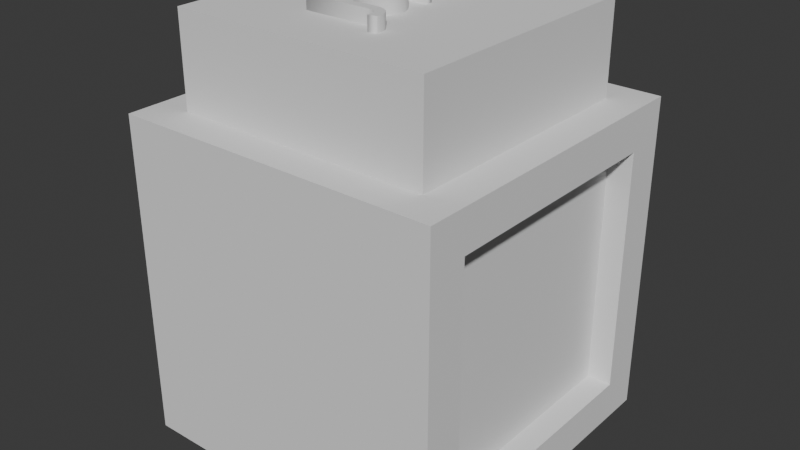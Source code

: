 # Source: Player.blend  (saved by Blender 4.4.32; exported with 4.5.12 LTS)
import bpy
from mathutils import Matrix  # noqa: F401  (used for matrix-valued properties, if any)

bpy.ops.wm.read_factory_settings(use_empty=True)
scene = bpy.context.scene
scene.name = 'Scene'

# ---- collections
col_collection = bpy.data.collections.new('Collection'); scene.collection.children.link(col_collection)

# ---- world
world_world = bpy.data.worlds.new('World'); scene.world = world_world
world_world.use_nodes = True; world_world.node_tree.nodes.clear()
_N = world_world.node_tree.nodes; _L = world_world.node_tree.links
n0 = _N.new('ShaderNodeOutputWorld'); n0.name = 'World Output'; n0.location = (300, 300)
n1 = _N.new('ShaderNodeBackground'); n1.name = 'Background'; n1.location = (10, 300)
n1.inputs[0].default_value = (0.05088, 0.05088, 0.05088, 1.0)
_L.new(n1.outputs[0], n0.inputs[0])
n0.is_active_output = True
world_world.color = (0.05088, 0.05088, 0.05088)
world_world.sun_shadow_jitter_overblur = 0.0

# ---- meshes
me_cube_001 = bpy.data.meshes.new('Cube.001')
me_cube_001.from_pydata([(1.0, -0.7531, -0.7531), (1.0, -0.7531, 0.7531), (1.0, 0.7531, -0.7531), (1.0, 0.7531, 0.7531), (1.0, 1.0, 1.0), (1.0, -1.0, 1.0), (1.0, 1.0, 1.0), (1.0, -1.0, 1.0), (0.787, 0.787, 1.0), (0.787, -0.787, 1.0), (1.0, 1.0, 1.0), (1.0, -1.0, 1.0), (0.787, 0.787, 1.561), (0.787, -0.787, 1.561), (1.0, 1.0, 1.0), (1.0, 1.0, -1.0), (1.0, -1.0, -1.0), (1.0, -1.0, 1.0), (0.85, 0.7531, 0.7531), (0.85, 0.7531, -0.7531), (0.85, -0.7531, -0.7531), (0.85, -0.7531, 0.7531), (0.0, 1.0, -1.0), (0.0, 1.0, 1.0), (0.0, -1.0, -1.0), (0.0, -1.0, 1.0), (0.0, 1.0, 1.0), (0.0, -1.0, 1.0), (0.0, 1.0, 1.0), (0.0, -1.0, 1.0), (0.0, 1.0, 1.0), (0.0, -1.0, 1.0), (0.0, 0.787, 1.0), (0.0, -0.787, 1.0), (0.0, 0.787, 1.561), (0.0, -0.787, 1.561)], [], [(22, 23, 14, 15), (1, 0, 20, 21), (22, 15, 16, 24), (17, 14, 4, 5), (5, 4, 6, 7), (25, 17, 5, 27), (29, 7, 11, 31), (27, 5, 7, 29), (9, 8, 12, 13), (7, 6, 10, 11), (32, 8, 10, 30), (8, 9, 11, 10), (33, 9, 13, 35), (3, 2, 15, 14), (2, 0, 16, 15), (1, 3, 14, 17), (0, 1, 17, 16), (19, 18, 21, 20), (0, 2, 19, 20), (3, 1, 21, 18), (2, 3, 18, 19), (8, 32, 34, 12), (12, 34, 35, 13), (9, 33, 31, 11), (6, 28, 30, 10), (4, 26, 28, 6), (14, 23, 26, 4), (16, 17, 25, 24)])
_uv = me_cube_001.uv_layers.new(name='UVMap')
_uv.uv.foreach_set('vector', [0.375, 0.375, 0.625, 0.375, 0.625, 0.5, 0.375, 0.5, 0.5941, 0.7191, 0.4059, 0.7191, 0.4059, 0.7191, 0.5941, 0.7191, 0.25, 0.5, 0.375, 0.5, 0.375, 0.75, 0.25, 0.75, 0.625, 0.75, 0.625, 0.5, 0.625, 0.5, 0.625, 0.75, 0.625, 0.75, 0.625, 0.5, 0.625, 0.5, 0.625, 0.75, 0.625, 0.875, 0.625, 0.75, 0.625, 0.75, 0.625, 0.875, 0.75, 0.75, 0.625, 0.75, 0.625, 0.75, 0.75, 0.75, 0.625, 0.875, 0.625, 0.75, 0.625, 0.75, 0.625, 0.875, 0.6516, 0.7234, 0.6516, 0.5266, 0.6516, 0.5266, 0.6516, 0.7234, 0.625, 0.75, 0.625, 0.5, 0.625, 0.5, 0.625, 0.75, 0.75, 0.5266, 0.6516, 0.5266, 0.625, 0.5, 0.75, 0.5, 0.6516, 0.5266, 0.6516, 0.7234, 0.625, 0.75, 0.625, 0.5, 0.75, 0.7234, 0.6516, 0.7234, 0.6516, 0.7234, 0.75, 0.7234, 0.5941, 0.5309, 0.4059, 0.5309, 0.375, 0.5, 0.625, 0.5, 0.4059, 0.5309, 0.4059, 0.7191, 0.375, 0.75, 0.375, 0.5, 0.5941, 0.7191, 0.5941, 0.5309, 0.625, 0.5, 0.625, 0.75, 0.4059, 0.7191, 0.5941, 0.7191, 0.625, 0.75, 0.375, 0.75, 0.4059, 0.5309, 0.5941, 0.5309, 0.5941, 0.7191, 0.4059, 0.7191, 0.4059, 0.7191, 0.4059, 0.5309, 0.4059, 0.5309, 0.4059, 0.7191, 0.5941, 0.5309, 0.5941, 0.7191, 0.5941, 0.7191, 0.5941, 0.5309, 0.4059, 0.5309, 0.5941, 0.5309, 0.5941, 0.5309, 0.4059, 0.5309, 0.6516, 0.5266, 0.75, 0.5266, 0.75, 0.5266, 0.6516, 0.5266, 0.6516, 0.5266, 0.75, 0.5266, 0.75, 0.7234, 0.6516, 0.7234, 0.6516, 0.7234, 0.75, 0.7234, 0.75, 0.75, 0.625, 0.75, 0.625, 0.5, 0.75, 0.5, 0.75, 0.5, 0.625, 0.5, 0.625, 0.5, 0.625, 0.375, 0.625, 0.375, 0.625, 0.5, 0.625, 0.5, 0.625, 0.375, 0.625, 0.375, 0.625, 0.5, 0.375, 0.75, 0.625, 0.75, 0.625, 0.875, 0.375, 0.875])
me_cube_001.update()

# ---- curves / text
txt_john = bpy.data.curves.new('John', 'FONT')
txt_john.dimensions = '2D'
txt_john.body = 'John'
txt_john.extrude = 0.13

# ---- objects
ob_cube = bpy.data.objects.new('Cube', me_cube_001)
ob_text = bpy.data.objects.new('Text', txt_john)

# ---- transforms, parenting, visibility, modifiers, constraints
ob_cube.location = (0.0, 0.0, 0.0)
_m = ob_cube.modifiers.new('Mirror', 'MIRROR')
ob_text.location = (0.1431, -0.4667, 1.57)
ob_text.rotation_euler = (0.0, 4.371e-08, 1.571)
ob_text.scale = (0.5724, 0.5724, 0.5724)

# ---- collection membership
col_collection.objects.link(ob_cube)
col_collection.objects.link(ob_text)

# ---- scene / render settings (as saved in the file)
scene.frame_start = 1; scene.frame_end = 250; scene.frame_set(1)
scene.render.engine = 'BLENDER_EEVEE_NEXT'
bpy.context.view_layer.update()

# ---- added for rendering (the .blend has no active camera and no usable light): camera, sun
cam_auto = bpy.data.cameras.new('AutoCamera')
cam_auto.lens = 50.0
cam_auto.sensor_width = 36.0
cam_auto.clip_end = 1000.0
ob_auto_camera = bpy.data.objects.new('AutoCamera', cam_auto)
scene.collection.objects.link(ob_auto_camera)
ob_auto_camera.location = (3.53603, -4.24323, 3.11395)
ob_auto_camera.rotation_euler = (1.09748, -7.21219e-08, 0.694738)
scene.camera = ob_auto_camera
light_auto_sun = bpy.data.lights.new('AutoSun', 'SUN')
light_auto_sun.energy = 3.0
light_auto_sun.angle = 0.0523599
ob_auto_sun = bpy.data.objects.new('AutoSun', light_auto_sun)
scene.collection.objects.link(ob_auto_sun)
ob_auto_sun.rotation_euler = (0.872665, 0.174533, 0.523599)
bpy.context.view_layer.update()
